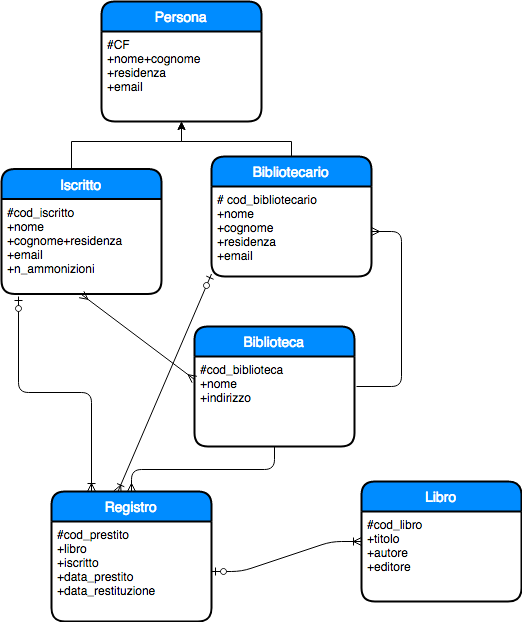

The diagram above was exported from draw.io. Its source (the exported page's mxGraphModel, read from the mxfile embedded in the PNG):
<mxGraphModel dx="634" dy="353" grid="1" gridSize="10" guides="1" tooltips="1" connect="1" arrows="1" fold="1" page="1" pageScale="1" pageWidth="827" pageHeight="1169" math="0" shadow="0">
  <root>
    <mxCell id="0" />
    <mxCell id="1" parent="0" />
    <mxCell id="PFBCHLEmC-j0VnAPURI1-13" style="edgeStyle=orthogonalEdgeStyle;rounded=0;orthogonalLoop=1;jettySize=auto;html=1;exitX=0.5;exitY=0;exitDx=0;exitDy=0;" edge="1" parent="1" source="PFBCHLEmC-j0VnAPURI1-3" target="PFBCHLEmC-j0VnAPURI1-12">
      <mxGeometry relative="1" as="geometry">
        <Array as="points">
          <mxPoint x="130" y="150" />
          <mxPoint x="240" y="150" />
        </Array>
      </mxGeometry>
    </mxCell>
    <mxCell id="PFBCHLEmC-j0VnAPURI1-3" value="Iscritto" style="swimlane;childLayout=stackLayout;horizontal=1;startSize=30;horizontalStack=0;fillColor=#008cff;fontColor=#FFFFFF;rounded=1;fontSize=14;fontStyle=0;strokeWidth=2;resizeParent=0;resizeLast=1;shadow=0;dashed=0;align=center;" vertex="1" parent="1">
      <mxGeometry x="60" y="177.5" width="160" height="125" as="geometry" />
    </mxCell>
    <mxCell id="PFBCHLEmC-j0VnAPURI1-4" value="#cod_iscritto&#10;+nome&#10;+cognome+residenza&#10;+email&#10;+n_ammonizioni" style="align=left;strokeColor=none;fillColor=none;spacingLeft=4;fontSize=12;verticalAlign=top;resizable=0;rotatable=0;part=1;" vertex="1" parent="PFBCHLEmC-j0VnAPURI1-3">
      <mxGeometry y="30" width="160" height="95" as="geometry" />
    </mxCell>
    <mxCell id="PFBCHLEmC-j0VnAPURI1-14" style="edgeStyle=orthogonalEdgeStyle;rounded=0;orthogonalLoop=1;jettySize=auto;html=1;exitX=0.5;exitY=0;exitDx=0;exitDy=0;entryX=0.5;entryY=1;entryDx=0;entryDy=0;" edge="1" parent="1" source="PFBCHLEmC-j0VnAPURI1-5" target="PFBCHLEmC-j0VnAPURI1-12">
      <mxGeometry relative="1" as="geometry">
        <Array as="points">
          <mxPoint x="350" y="150" />
          <mxPoint x="240" y="150" />
        </Array>
      </mxGeometry>
    </mxCell>
    <mxCell id="PFBCHLEmC-j0VnAPURI1-5" value="Bibliotecario" style="swimlane;childLayout=stackLayout;horizontal=1;startSize=30;horizontalStack=0;fillColor=#008cff;fontColor=#FFFFFF;rounded=1;fontSize=14;fontStyle=0;strokeWidth=2;resizeParent=0;resizeLast=1;shadow=0;dashed=0;align=center;" vertex="1" parent="1">
      <mxGeometry x="270" y="165" width="160" height="120" as="geometry" />
    </mxCell>
    <mxCell id="PFBCHLEmC-j0VnAPURI1-6" value="# cod_bibliotecario&#10;+nome&#10;+cognome&#10;+residenza&#10;+email" style="align=left;strokeColor=none;fillColor=none;spacingLeft=4;fontSize=12;verticalAlign=top;resizable=0;rotatable=0;part=1;" vertex="1" parent="PFBCHLEmC-j0VnAPURI1-5">
      <mxGeometry y="30" width="160" height="90" as="geometry" />
    </mxCell>
    <mxCell id="PFBCHLEmC-j0VnAPURI1-37" value="" style="fontSize=12;html=1;endArrow=ERoneToMany;startArrow=ERzeroToOne;entryX=0.413;entryY=0.008;entryDx=0;entryDy=0;entryPerimeter=0;" edge="1" parent="PFBCHLEmC-j0VnAPURI1-5" target="PFBCHLEmC-j0VnAPURI1-9">
      <mxGeometry width="100" height="100" relative="1" as="geometry">
        <mxPoint y="117.5" as="sourcePoint" />
        <mxPoint x="-80" y="235" as="targetPoint" />
      </mxGeometry>
    </mxCell>
    <mxCell id="PFBCHLEmC-j0VnAPURI1-11" value="Persona" style="swimlane;childLayout=stackLayout;horizontal=1;startSize=30;horizontalStack=0;fillColor=#008cff;fontColor=#FFFFFF;rounded=1;fontSize=14;fontStyle=0;strokeWidth=2;resizeParent=0;resizeLast=1;shadow=0;dashed=0;align=center;" vertex="1" parent="1">
      <mxGeometry x="160" y="10" width="160" height="120" as="geometry" />
    </mxCell>
    <mxCell id="PFBCHLEmC-j0VnAPURI1-12" value="#CF&#10;+nome+cognome&#10;+residenza&#10;+email&#10;" style="align=left;strokeColor=none;fillColor=none;spacingLeft=4;fontSize=12;verticalAlign=top;resizable=0;rotatable=0;part=1;" vertex="1" parent="PFBCHLEmC-j0VnAPURI1-11">
      <mxGeometry y="30" width="160" height="90" as="geometry" />
    </mxCell>
    <mxCell id="PFBCHLEmC-j0VnAPURI1-9" value="Registro" style="swimlane;childLayout=stackLayout;horizontal=1;startSize=30;horizontalStack=0;fillColor=#008cff;fontColor=#FFFFFF;rounded=1;fontSize=14;fontStyle=0;strokeWidth=2;resizeParent=0;resizeLast=1;shadow=0;dashed=0;align=center;" vertex="1" parent="1">
      <mxGeometry x="110" y="500" width="160" height="130" as="geometry" />
    </mxCell>
    <mxCell id="PFBCHLEmC-j0VnAPURI1-10" value="#cod_prestito&#10;+libro&#10;+iscritto&#10;+data_prestito&#10;+data_restituzione&#10;" style="align=left;strokeColor=none;fillColor=none;spacingLeft=4;fontSize=12;verticalAlign=top;resizable=0;rotatable=0;part=1;" vertex="1" parent="PFBCHLEmC-j0VnAPURI1-9">
      <mxGeometry y="30" width="160" height="100" as="geometry" />
    </mxCell>
    <mxCell id="PFBCHLEmC-j0VnAPURI1-1" value="Biblioteca" style="swimlane;childLayout=stackLayout;horizontal=1;startSize=30;horizontalStack=0;fillColor=#008cff;fontColor=#FFFFFF;rounded=1;fontSize=14;fontStyle=0;strokeWidth=2;resizeParent=0;resizeLast=1;shadow=0;dashed=0;align=center;" vertex="1" parent="1">
      <mxGeometry x="253" y="335" width="160" height="120" as="geometry" />
    </mxCell>
    <mxCell id="PFBCHLEmC-j0VnAPURI1-2" value="#cod_biblioteca&#10;+nome&#10;+indirizzo" style="align=left;strokeColor=none;fillColor=none;spacingLeft=4;fontSize=12;verticalAlign=top;resizable=0;rotatable=0;part=1;" vertex="1" parent="PFBCHLEmC-j0VnAPURI1-1">
      <mxGeometry y="30" width="160" height="90" as="geometry" />
    </mxCell>
    <mxCell id="PFBCHLEmC-j0VnAPURI1-7" value="Libro" style="swimlane;childLayout=stackLayout;horizontal=1;startSize=30;horizontalStack=0;fillColor=#008cff;fontColor=#FFFFFF;rounded=1;fontSize=14;fontStyle=0;strokeWidth=2;resizeParent=0;resizeLast=1;shadow=0;dashed=0;align=center;" vertex="1" parent="1">
      <mxGeometry x="420" y="490" width="160" height="120" as="geometry" />
    </mxCell>
    <mxCell id="PFBCHLEmC-j0VnAPURI1-8" value="#cod_libro&#10;+titolo&#10;+autore&#10;+editore" style="align=left;strokeColor=none;fillColor=none;spacingLeft=4;fontSize=12;verticalAlign=top;resizable=0;rotatable=0;part=1;" vertex="1" parent="PFBCHLEmC-j0VnAPURI1-7">
      <mxGeometry y="30" width="160" height="90" as="geometry" />
    </mxCell>
    <mxCell id="PFBCHLEmC-j0VnAPURI1-16" value="" style="fontSize=12;html=1;endArrow=ERmany;startArrow=ERmany;entryX=0;entryY=0.25;entryDx=0;entryDy=0;exitX=0.5;exitY=1;exitDx=0;exitDy=0;" edge="1" parent="1" source="PFBCHLEmC-j0VnAPURI1-4" target="PFBCHLEmC-j0VnAPURI1-2">
      <mxGeometry width="100" height="100" relative="1" as="geometry">
        <mxPoint x="210" y="243" as="sourcePoint" />
        <mxPoint x="210" y="400" as="targetPoint" />
      </mxGeometry>
    </mxCell>
    <mxCell id="PFBCHLEmC-j0VnAPURI1-18" value="" style="edgeStyle=entityRelationEdgeStyle;fontSize=12;html=1;endArrow=ERmany;" edge="1" parent="1" target="PFBCHLEmC-j0VnAPURI1-6">
      <mxGeometry width="100" height="100" relative="1" as="geometry">
        <mxPoint x="415" y="395" as="sourcePoint" />
        <mxPoint x="515" y="295" as="targetPoint" />
      </mxGeometry>
    </mxCell>
    <mxCell id="PFBCHLEmC-j0VnAPURI1-31" value="" style="edgeStyle=orthogonalEdgeStyle;fontSize=12;html=1;endArrow=ERmany;exitX=0.5;exitY=1;exitDx=0;exitDy=0;entryX=0.5;entryY=0;entryDx=0;entryDy=0;" edge="1" parent="1" source="PFBCHLEmC-j0VnAPURI1-2" target="PFBCHLEmC-j0VnAPURI1-9">
      <mxGeometry width="100" height="100" relative="1" as="geometry">
        <mxPoint x="60" y="730" as="sourcePoint" />
        <mxPoint x="160" y="630" as="targetPoint" />
      </mxGeometry>
    </mxCell>
    <mxCell id="PFBCHLEmC-j0VnAPURI1-35" value="" style="edgeStyle=orthogonalEdgeStyle;fontSize=12;html=1;endArrow=ERoneToMany;startArrow=ERzeroToOne;entryX=0.25;entryY=0;entryDx=0;entryDy=0;exitX=0.106;exitY=1.026;exitDx=0;exitDy=0;exitPerimeter=0;" edge="1" parent="1" source="PFBCHLEmC-j0VnAPURI1-4" target="PFBCHLEmC-j0VnAPURI1-9">
      <mxGeometry width="100" height="100" relative="1" as="geometry">
        <mxPoint x="80" y="420" as="sourcePoint" />
        <mxPoint x="140" y="650" as="targetPoint" />
      </mxGeometry>
    </mxCell>
    <mxCell id="PFBCHLEmC-j0VnAPURI1-36" value="" style="edgeStyle=entityRelationEdgeStyle;fontSize=12;html=1;endArrow=ERoneToMany;startArrow=ERzeroToOne;entryX=0;entryY=0.5;entryDx=0;entryDy=0;" edge="1" parent="1" source="PFBCHLEmC-j0VnAPURI1-10" target="PFBCHLEmC-j0VnAPURI1-7">
      <mxGeometry width="100" height="100" relative="1" as="geometry">
        <mxPoint x="283" y="660" as="sourcePoint" />
        <mxPoint x="383" y="560" as="targetPoint" />
      </mxGeometry>
    </mxCell>
  </root>
</mxGraphModel>